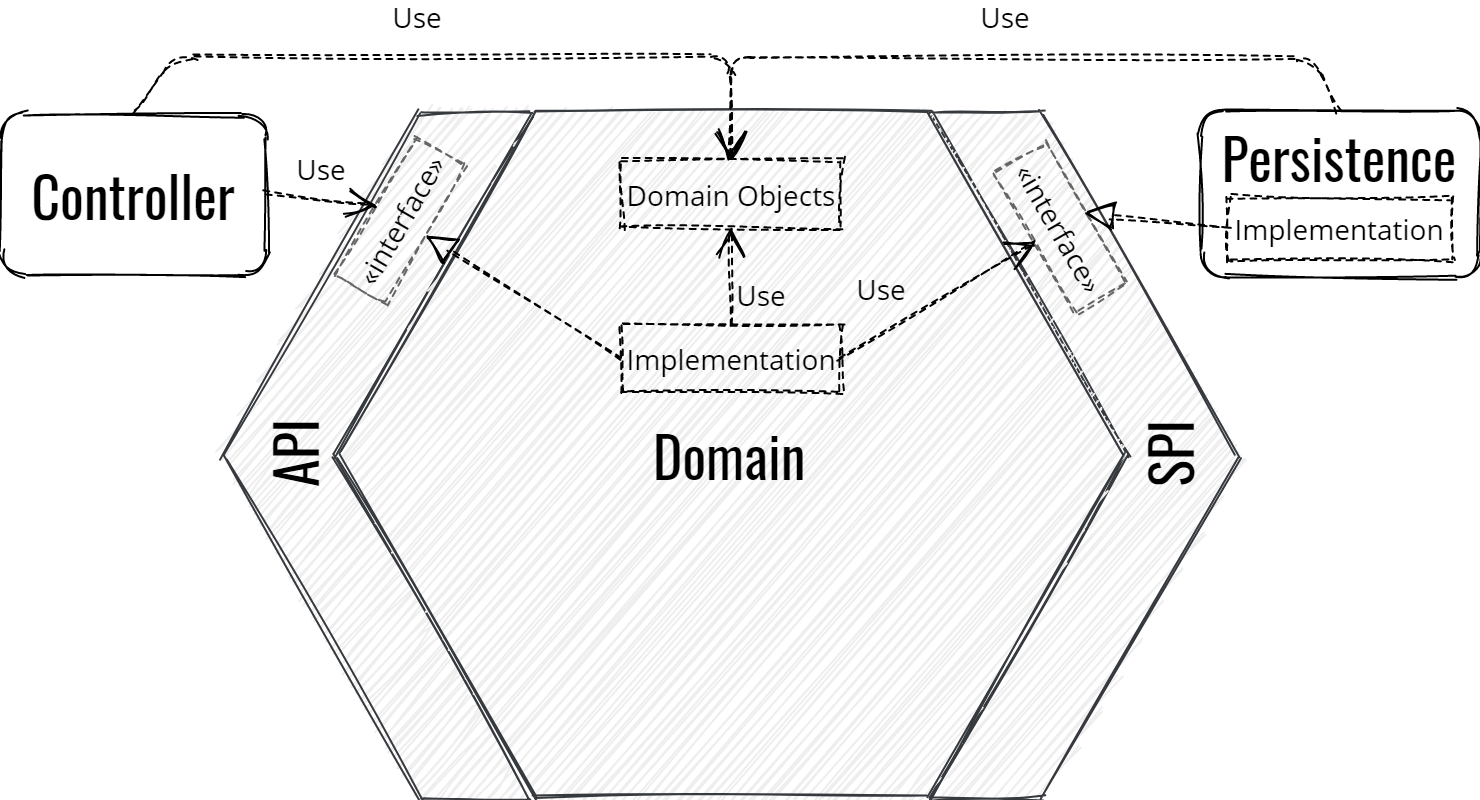

The diagram above was exported from draw.io. Its source (the exported page's mxGraphModel, read from the mxfile embedded in the PNG):
<mxGraphModel dx="1301" dy="302" grid="1" gridSize="10" guides="1" tooltips="1" connect="1" arrows="1" fold="1" page="1" pageScale="1" pageWidth="233" pageHeight="233" math="0" shadow="0" extFonts="Oswald^https://fonts.googleapis.com/css?family=Oswald|Open Sans^https://fonts.googleapis.com/css?family=Open+Sans">
  <root>
    <mxCell id="0" />
    <mxCell id="1" parent="0" />
    <mxCell id="2" value="" style="group;fontFamily=Open Sans;fontSize=14;sketch=1;" vertex="1" connectable="0" parent="1">
      <mxGeometry x="70" y="337" width="530.01" height="343" as="geometry" />
    </mxCell>
    <mxCell id="3" value="" style="shape=step;whiteSpace=wrap;html=1;size=0.6388888888888888;comic=1;fontFamily=Open Sans;fillColor=#eeeeee;strokeColor=#36393d;fontSize=14;sketch=1;" vertex="1" parent="2">
      <mxGeometry x="365.00134766820366" y="1" width="153.87194079961967" height="342.99999999999994" as="geometry" />
    </mxCell>
    <mxCell id="4" value="" style="shape=step;whiteSpace=wrap;html=1;size=0.6388888888888888;rotation=180;comic=1;fontFamily=Open Sans;fillColor=#eeeeee;strokeColor=#36393d;fontSize=14;sketch=1;" vertex="1" parent="2">
      <mxGeometry x="11.000056914694737" y="0.9950964187327823" width="153.87194079961967" height="342.99999999999994" as="geometry" />
    </mxCell>
    <mxCell id="5" value="&lt;font style=&quot;font-size: 28px&quot; face=&quot;Oswald&quot;&gt;Domain&lt;/font&gt;" style="shape=hexagon;perimeter=hexagonPerimeter;whiteSpace=wrap;html=1;fillColor=#eeeeee;strokeColor=#36393d;fontFamily=Open Sans;comic=1;fontSize=14;sketch=1;" vertex="1" parent="2">
      <mxGeometry x="68.3875292442754" width="393.22829315458364" height="342.99999999999994" as="geometry" />
    </mxCell>
    <mxCell id="6" value="&lt;font style=&quot;font-size: 28px&quot; face=&quot;Oswald&quot;&gt;API&lt;/font&gt;" style="text;html=1;strokeColor=none;fillColor=none;align=center;verticalAlign=middle;whiteSpace=wrap;rotation=-90;fontFamily=Open Sans;fontSize=14;sketch=1;" vertex="1" parent="2">
      <mxGeometry x="13.998977415831975" y="157.74278452696913" width="65.73868732423392" height="27.51164490861618" as="geometry" />
    </mxCell>
    <mxCell id="7" value="&lt;font style=&quot;font-size: 28px&quot; face=&quot;Oswald&quot;&gt;SPI&lt;/font&gt;" style="text;html=1;resizable=0;points=[];autosize=1;align=center;verticalAlign=middle;spacingTop=-4;rotation=-90;fontSize=14;fontFamily=Open Sans;sketch=1;" vertex="1" parent="2">
      <mxGeometry x="461.6195675115586" y="157.4968420452537" width="50" height="30" as="geometry" />
    </mxCell>
    <mxCell id="8" value="&lt;font style=&quot;font-size: 14px;&quot;&gt;Implementation&lt;/font&gt;" style="html=1;rounded=0;shadow=0;glass=0;comic=1;strokeColor=#000000;fillColor=none;gradientColor=none;fontFamily=Open Sans;fontSize=14;dashed=1;sketch=1;" vertex="1" parent="2">
      <mxGeometry x="210.00132800954387" y="106.77410468319559" width="110.00069562404678" height="34.01652892561984" as="geometry" />
    </mxCell>
    <mxCell id="9" value="&lt;font style=&quot;font-size: 14px;&quot;&gt;Domain Objects&lt;/font&gt;" style="html=1;rounded=0;shadow=0;glass=0;comic=1;strokeColor=#000000;fillColor=none;gradientColor=none;fontFamily=Open Sans;fontSize=14;dashed=1;sketch=1;" vertex="1" parent="2">
      <mxGeometry x="210.00132800954387" y="24.56749311294766" width="110.00069562404678" height="34.01652892561984" as="geometry" />
    </mxCell>
    <mxCell id="10" value="Use" style="endArrow=open;endSize=12;dashed=1;html=1;labelBackgroundColor=none;fontFamily=Open Sans;fontSize=14;entryX=0.5;entryY=1;exitX=0.5;exitY=0;comic=1;sketch=1;" edge="1" parent="2" source="8" target="9">
      <mxGeometry x="-0.3583" y="-15" width="160" relative="1" as="geometry">
        <mxPoint x="-60.00037943129825" y="361.89807162534436" as="sourcePoint" />
        <mxPoint x="100.00063238549708" y="361.89807162534436" as="targetPoint" />
        <mxPoint as="offset" />
      </mxGeometry>
    </mxCell>
    <mxCell id="11" value="&lt;font style=&quot;font-size: 14px;&quot;&gt;«interface»&lt;/font&gt;&lt;br style=&quot;font-size: 14px;&quot;&gt;" style="html=1;comic=1;rotation=-60;fillColor=none;strokeColor=#666666;fontFamily=Open Sans;dashed=1;verticalAlign=middle;fontSize=14;sketch=1;" vertex="1" parent="2">
      <mxGeometry x="60.00037943129825" y="40.63085399449036" width="80.00050590839766" height="29.292011019283745" as="geometry" />
    </mxCell>
    <mxCell id="12" value="" style="endArrow=block;dashed=1;endFill=0;endSize=12;html=1;fontFamily=Open Sans;fontSize=14;entryX=0.5;entryY=1;exitX=0;exitY=0.5;comic=1;sketch=1;" edge="1" parent="2" source="8" target="11">
      <mxGeometry width="160" relative="1" as="geometry">
        <mxPoint x="-136.77035672929085" y="333.03387233641797" as="sourcePoint" />
        <mxPoint x="0.7600454685919341" y="333.03387233641797" as="targetPoint" />
        <Array as="points" />
      </mxGeometry>
    </mxCell>
    <mxCell id="13" style="edgeStyle=orthogonalEdgeStyle;rounded=0;comic=1;html=1;exitX=0.5;exitY=0;entryX=0.5;entryY=0;labelBackgroundColor=none;jettySize=auto;orthogonalLoop=1;fontFamily=Open Sans;fontSize=14;sketch=1;" edge="1" parent="2" source="11" target="11">
      <mxGeometry relative="1" as="geometry" />
    </mxCell>
    <mxCell id="14" value="&lt;font style=&quot;font-size: 14px;&quot;&gt;«interface»&lt;/font&gt;&lt;br style=&quot;font-size: 14px;&quot;&gt;" style="html=1;comic=1;rotation=60;fillColor=none;strokeColor=#666666;fontFamily=Open Sans;dashed=1;verticalAlign=middle;fontSize=14;sketch=1;" vertex="1" parent="2">
      <mxGeometry x="389.01246004282217" y="43.46556473829201" width="81.00051223225263" height="29.292011019283745" as="geometry" />
    </mxCell>
    <mxCell id="15" value="&lt;font style=&quot;font-size: 14px;&quot;&gt;Use&lt;/font&gt;" style="endArrow=open;endSize=12;dashed=1;html=1;fontFamily=Open Sans;fontSize=14;exitX=1;exitY=0.5;entryX=0.5;entryY=1;labelBackgroundColor=none;comic=1;sketch=1;" edge="1" parent="2" source="8" target="14">
      <mxGeometry x="-0.38" y="19" width="160" relative="1" as="geometry">
        <mxPoint x="-128.17470659192315" y="304.4183553640525" as="sourcePoint" />
        <mxPoint x="9.355695605959637" y="304.4183553640525" as="targetPoint" />
        <Array as="points" />
        <mxPoint as="offset" />
      </mxGeometry>
    </mxCell>
    <mxCell id="16" value="&lt;font style=&quot;font-size: 28px;&quot;&gt;Controller&lt;/font&gt;" style="rounded=1;whiteSpace=wrap;html=1;shadow=0;glass=0;comic=1;strokeColor=#000000;fillColor=none;gradientColor=none;fontFamily=Oswald;fontSize=28;sketch=1;" vertex="1" parent="1">
      <mxGeometry x="-30" y="338.5" width="132.64" height="80" as="geometry" />
    </mxCell>
    <mxCell id="17" value="&lt;font style=&quot;font-size: 28px&quot; face=&quot;Oswald&quot;&gt;Persistence&lt;/font&gt;" style="rounded=1;whiteSpace=wrap;html=1;shadow=0;glass=0;comic=1;strokeColor=#000000;fillColor=none;gradientColor=none;fontFamily=Open Sans;fontSize=14;horizontal=1;verticalAlign=top;sketch=1;" vertex="1" parent="1">
      <mxGeometry x="570" y="337" width="138.81" height="83" as="geometry" />
    </mxCell>
    <mxCell id="18" value="&lt;font style=&quot;font-size: 14px;&quot;&gt;Implementation&lt;/font&gt;" style="html=1;rounded=0;shadow=0;glass=0;comic=1;strokeColor=#000000;fillColor=none;gradientColor=none;fontFamily=Open Sans;fontSize=14;dashed=1;sketch=1;" vertex="1" parent="1">
      <mxGeometry x="583.41" y="380" width="112" height="32" as="geometry" />
    </mxCell>
    <mxCell id="19" value="Use" style="endArrow=open;endSize=12;dashed=1;html=1;fontFamily=Open Sans;fontSize=14;entryX=0.5;entryY=0;exitX=1;exitY=0.5;comic=1;sketch=1;" edge="1" source="16" target="11" parent="1">
      <mxGeometry x="-0.0808" y="16" width="160" relative="1" as="geometry">
        <mxPoint x="-241.43513324152593" y="770.1939692307692" as="sourcePoint" />
        <mxPoint x="31.09619330634347" y="311.9912533333335" as="targetPoint" />
        <mxPoint as="offset" />
      </mxGeometry>
    </mxCell>
    <mxCell id="20" value="" style="endArrow=block;dashed=1;endFill=0;endSize=12;html=1;fontFamily=Open Sans;fontSize=14;exitX=0;exitY=0.5;comic=1;entryX=0.5;entryY=0;sketch=1;" edge="1" source="18" target="14" parent="1">
      <mxGeometry width="160" relative="1" as="geometry">
        <mxPoint x="-142.00142059868085" y="757.8849641025643" as="sourcePoint" />
        <mxPoint x="527.8652460679857" y="365.02255042735044" as="targetPoint" />
        <Array as="points" />
      </mxGeometry>
    </mxCell>
    <mxCell id="21" value="Use" style="endArrow=open;endSize=12;dashed=1;html=1;labelBackgroundColor=none;fontFamily=Open Sans;fontSize=14;exitX=0.5;exitY=0;entryX=0.5;entryY=0;comic=1;sketch=1;" edge="1" source="16" target="9" parent="1">
      <mxGeometry x="-0.1429" y="20" width="160" relative="1" as="geometry">
        <mxPoint x="10" y="720" as="sourcePoint" />
        <mxPoint x="170" y="720" as="targetPoint" />
        <Array as="points">
          <mxPoint x="57" y="310" />
          <mxPoint x="335" y="310" />
        </Array>
        <mxPoint as="offset" />
      </mxGeometry>
    </mxCell>
    <mxCell id="22" value="Use" style="endArrow=open;endSize=12;dashed=1;html=1;labelBackgroundColor=none;fontFamily=Open Sans;fontSize=14;exitX=0.5;exitY=0;entryX=0.5;entryY=0;comic=1;sketch=1;" edge="1" source="17" target="9" parent="1">
      <mxGeometry x="-0.013" y="-20" width="160" relative="1" as="geometry">
        <mxPoint x="10" y="720" as="sourcePoint" />
        <mxPoint x="340" y="360" as="targetPoint" />
        <Array as="points">
          <mxPoint x="626" y="310" />
          <mxPoint x="335" y="310" />
        </Array>
        <mxPoint as="offset" />
      </mxGeometry>
    </mxCell>
  </root>
</mxGraphModel>